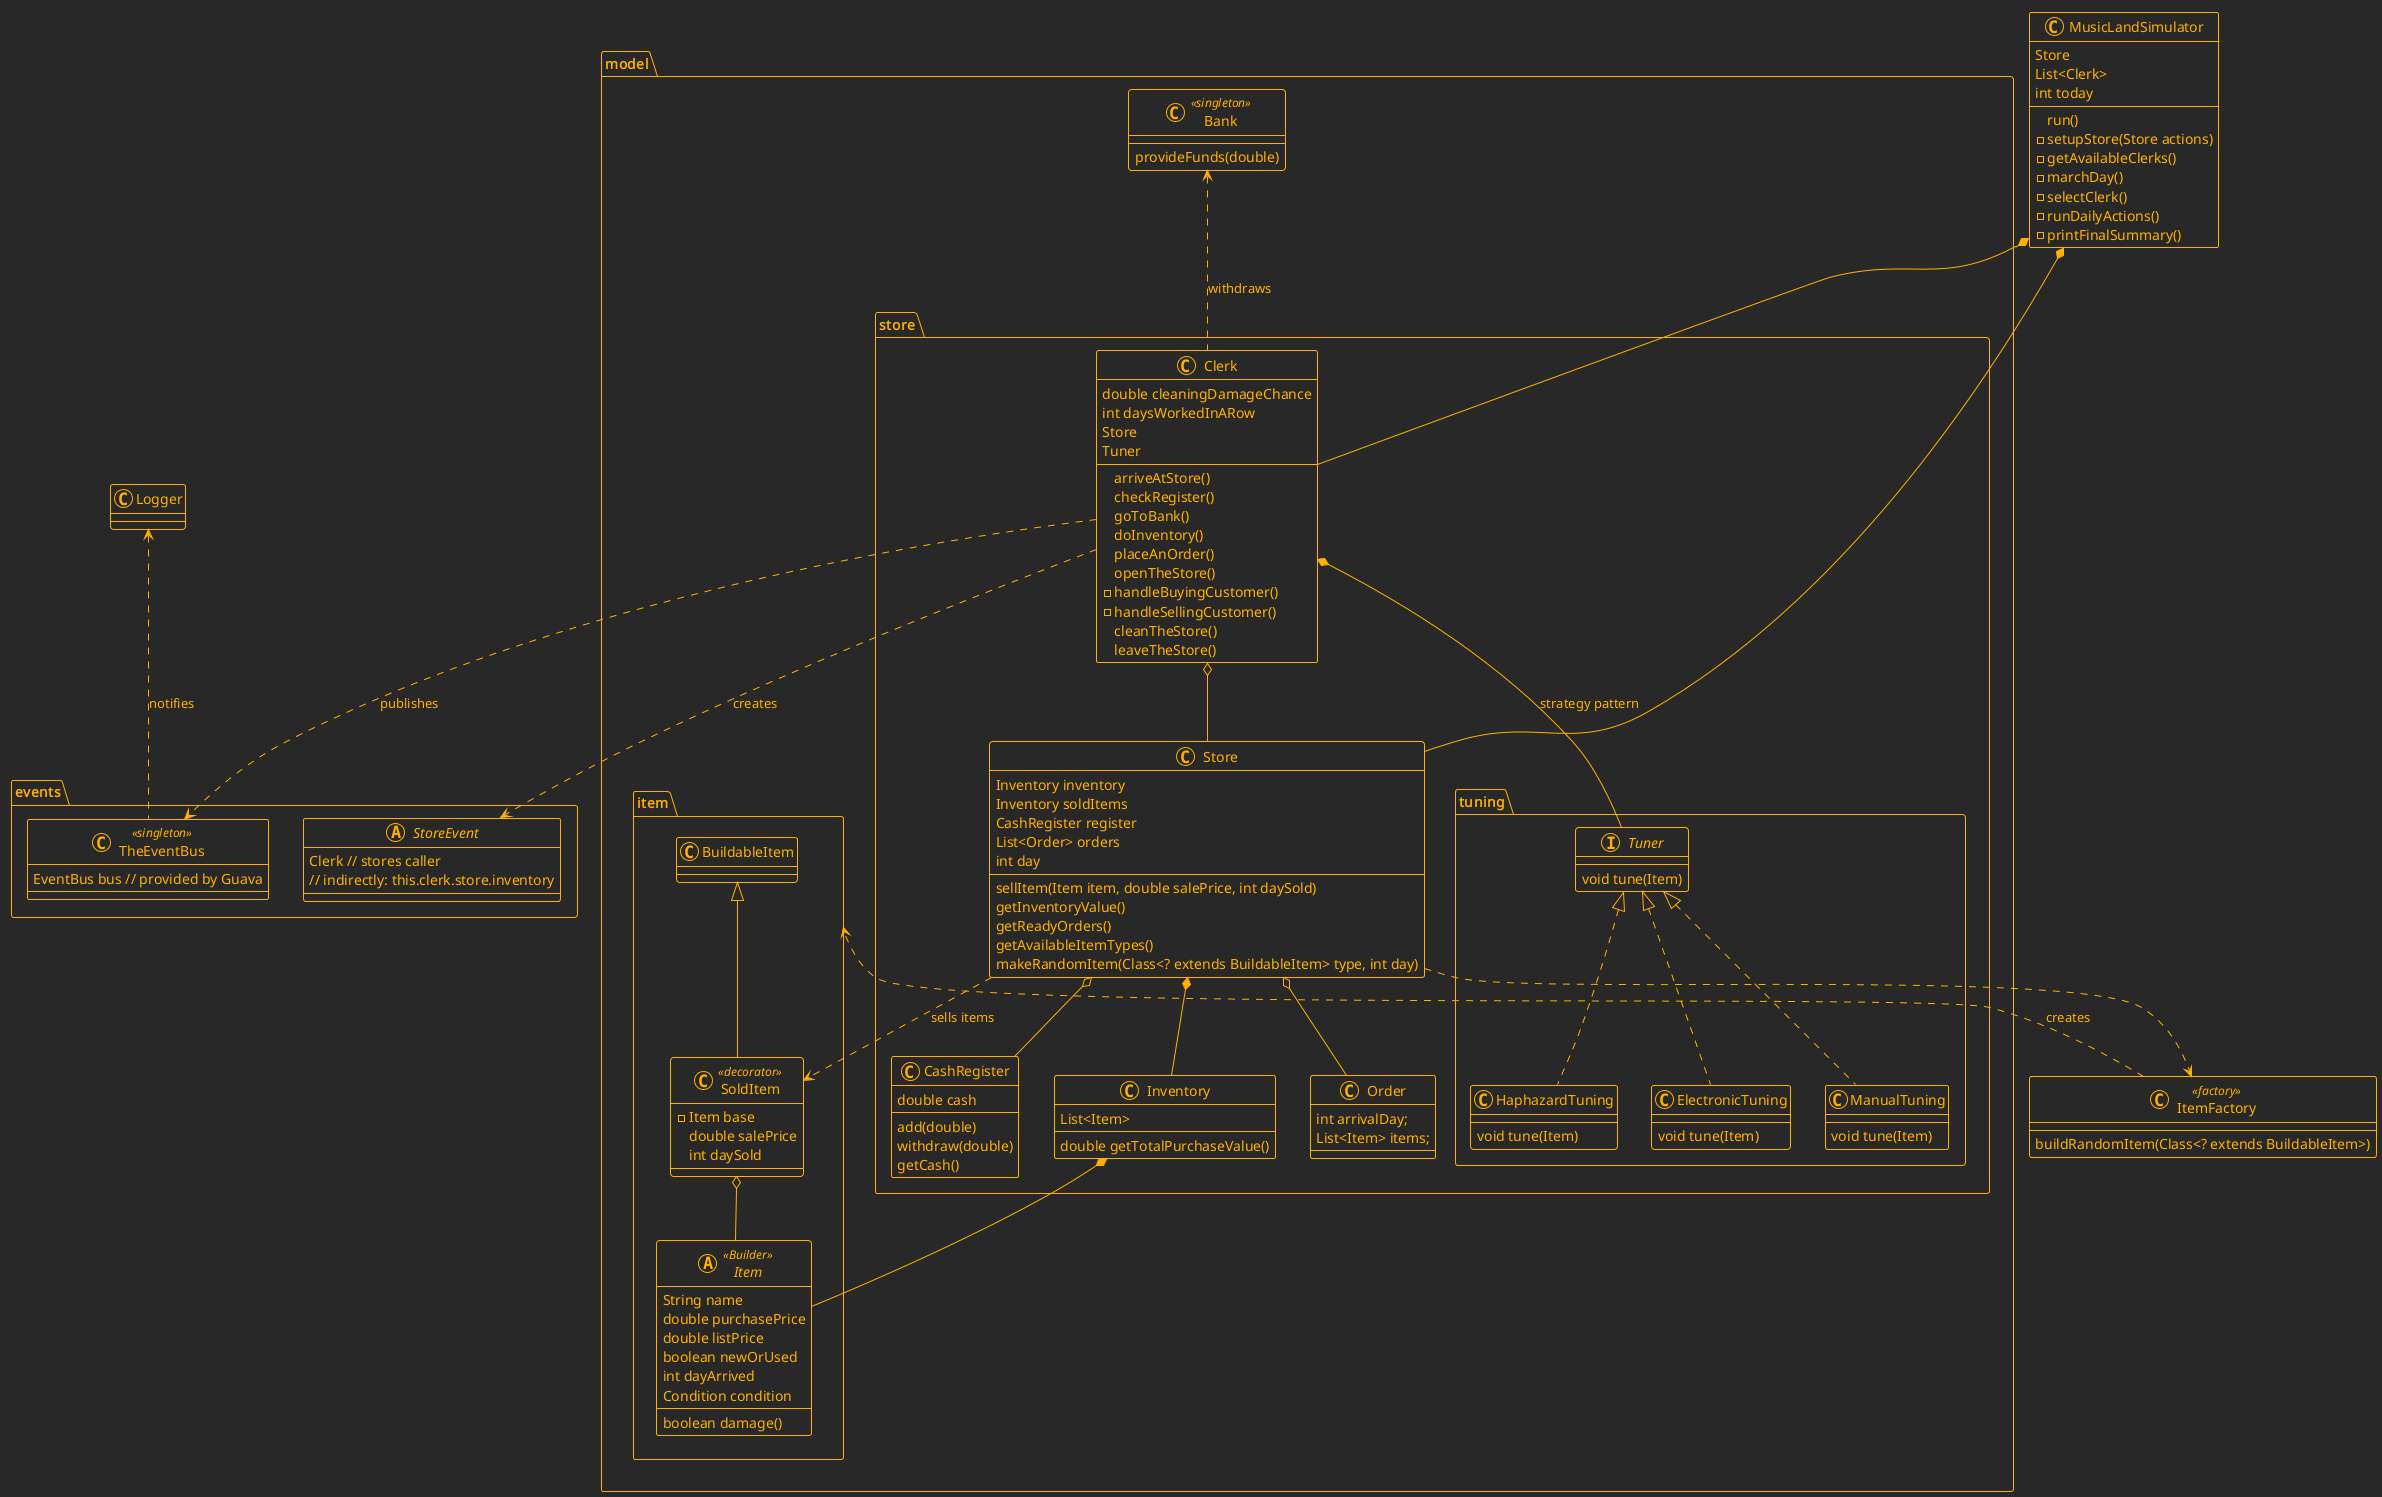

The diagram above was rendered by PlantUML. Its source (embedded in the PNG):
@startuml

!theme crt-amber

<style>
header {
  HorizontalAlignment left
}
</style>

package "model" {

  '================================================================
  ' Item Package: Defines all sellable items and their properties.
  '================================================================
  package "item" {

    ' --- Base Item Definition ---
    abstract class Item <<Builder>> {
      String name
      double purchasePrice
      double listPrice
      boolean newOrUsed
      int dayArrived
      Condition condition
      boolean damage()
    }

    /'  note top'/
    /'    All subclasses of 'Item' follow a hierarchical'/
    /'    builder pattern. See baeldung.com link in the'/
    /'    source code.'/
    /'  end note'/

    class SoldItem <<decorator>> extends BuildableItem {
      - Item base
      double salePrice
      int daySold
    }

  /''/
  /'  enum Condition {'/
  /'    POOR'/
  /'    FAIR'/
  /'    GOOD'/
  /'    VERY_GOOD'/
  /'    EXCELLENT'/
  /'  }'/
  /''/
  /'  ' --- Music Media ---'/
  /'  abstract class Music <<Builder>> extends BuildableItem {'/
  /'    String band'/
  /'    String album'/
  /'  }'/
  /'  class PaperScore <<Builder>> extends Music {}'/
  /'  class CD <<Builder>> extends Music {}'/
  /'  class Vinyl <<Builder>> extends Music {}'/
  /'  class Cassette <<Builder>> extends Music {}'/
  /''/
  /'  ' --- Media Players ---'/
  /'  abstract class Players <<Builder>> extends BuildableItem {'/
  /'    boolean isEqualized'/
  /'  }'/
  /'  class CDPlayer <<Builder>> extends Players {}'/
  /'  class RecordPlayer <<Builder>> extends Players {}'/
  /'  class MP3Player <<Builder>> extends Players {}'/
  /'  class CassettePlayer <<Builder>> extends Music {}'/
  /''/
  /'  ' --- Instruments ---'/
  /'  abstract class Instruments <<Builder>> extends BuildableItem {}'/
  /''/
  /'  abstract class Stringed <<Builder>> extends Instruments {'/
  /'    boolean isElectric'/
  /'    boolean isTuned'/
  /'  }'/
  /'  class Guitar <<Builder>> extends Stringed {}'/
  /'  class Bass <<Builder>> extends Stringed {}'/
  /'  class Mandolin <<Builder>> extends Stringed {}'/
  /''/
  /'  abstract class Wind <<Builder>> extends Instruments {'/
  /'    boolean isAdjusted'/
  /'  }'/
  /'  class Flute <<Builder>> extends Wind {'/
  /'    FluteMaterial type'/
  /'  }'/
  /'  enum FluteMaterial {'/
  /'    SILVER'/
  /'    WOOD'/
  /'    GOLD'/
  /'  }'/
  /'  class Harmonica <<Builder>> extends Wind {'/
  /'    HarmonicaKey key'/
  /'  }'/
  /'  enum HarmonicaKey {'/
  /'    A'/
  /'    C'/
  /'    F'/
  /'    G'/
  /'  }'/
  /'  class Saxophone <<Builder>> extends Wind {}'/
  /''/
  /'  ' --- Clothing ---'/
  /'  abstract class Clothing <<Builder>> extends BuildableItem {}'/
  /'  class Hat <<Builder>> extends Clothing {'/
  /'    String hatSize'/
  /'  }'/
  /'  class Shirt <<Builder>> extends Clothing {'/
  /'    ShirtSize shirtSize'/
  /'  }'/
  /'  enum ShirtSize {'/
  /'    XS'/
  /'    S'/
  /'    M'/
  /'    LG'/
  /'    XL'/
  /'  }'/
  /'  class Bandana <<Builder>> extends Clothing {}'/
  /''/
  /'  ' --- Accessories ---'/
  /'  abstract class Accessories <<Builder>> extends BuildableItem {}'/
  /'  class PracticeAmp <<Builder>> extends Accessories {'/
  /'    int wattage'/
  /'  }'/
  /'  class Cable <<Builder>> extends Accessories {'/
  /'    int length'/
  /'  }'/
  /'  class Strings <<Builder>> extends Accessories {'/
  /'    StringType type'/
  /'  }'/
  /'  enum StringType {'/
  /'    GUITAR'/
  /'    BASS'/
  /'    MANDOLIN'/
  /'  }'/
  /'  class GigBag <<Builder>> extends Accessories {}'/
  /''/
  /'  ' --- Relationships within Item Package ---'/
  /'  Item --> Condition : has a'/
  /'  Flute --> FluteMaterial : has a'/
  /'  Harmonica --> HarmonicaKey : has a'/
  /'  Shirt --> ShirtSize : has a'/
  /'  Strings --> StringType : has a'/
  SoldItem o-- Item

  }

  '================================================================
  ' Store Package: Defines the store, staff, and customer logic.
  '================================================================
  package "store" {
    class Store {
      Inventory inventory
      Inventory soldItems
      CashRegister register
      List<Order> orders
      int day
      sellItem(Item item, double salePrice, int daySold)
      getInventoryValue()
      getReadyOrders()
      getAvailableItemTypes()
      makeRandomItem(Class<? extends BuildableItem> type, int day)
    }

    class Inventory {
      List<Item>
      double getTotalPurchaseValue()
    }

    class Order {
      int arrivalDay;
      List<Item> items;
    }

    class CashRegister {
      double cash
      add(double)
      withdraw(double)
      getCash()
    }

    class Clerk {
      double cleaningDamageChance
      int daysWorkedInARow
      Store
      Tuner
      arriveAtStore()
      checkRegister()
      goToBank()
      doInventory()
      placeAnOrder()
      openTheStore()
      -handleBuyingCustomer()
      -handleSellingCustomer()
      cleanTheStore()
      leaveTheStore()
    }

    package "tuning" {
      interface Tuner {
        void tune(Item)
      }

      class HaphazardTuning implements Tuner {
        void tune(Item)
      }

      class ElectronicTuning implements Tuner {
        void tune(Item)
      }

      class ManualTuning implements Tuner {
        void tune(Item)
      }

    }

    ' --- Relationships within Store Package ---
    Store o-- Order
    Store o-- CashRegister
    Store *-- Inventory
    Store ..> SoldItem : sells items
    Inventory *-- Item
    Clerk o-- Store
    Clerk *-- Tuner : strategy pattern
  }

  '================================================================
  ' Singleton and Factory Definitions
  '================================================================
  class Bank <<singleton>> {
    provideFunds(double)
  }

  Bank <.. Clerk : withdraws

}

package "events" {
  class TheEventBus <<singleton>> {
    EventBus bus // provided by Guava
  }

  abstract class StoreEvent {
    Clerk // stores caller
    // indirectly: this.clerk.store.inventory
  }

  /''Publish which clerk has arrived at the store.'/
  /''Publish number of items added to inventory (if any).'/
  /'class ArriveAtStoreEvent extends StoreEvent {'/
  /'  Clerk'/
  /'  Store'/
  /'}'/
  /''/
  /''Publish the amount of money in the register.'/
  /'class CheckRegisterEvent extends StoreEvent {'/
  /'  Clerk'/
  /'  Store'/
  /'}'/
  /''/
  /''Publish the amount of money in the register.'/
  /'class GoToBankEvent extends StoreEvent {'/
  /'  Clerk'/
  /'  Store'/
  /'  int newAmntInRegister'/
  /'}'/
  /''/
  /''Publish the total number of items.'/
  /''DoInventory: Publish the total purchase price value of inventory items.'/
  /'class DoInventoryEvent extends StoreEvent {'/
  /'  Clerk'/
  /'  Store'/
  /'  Inventory recentlyDamaged'/
  /'}'/
  /''/
  /''Publish the total number of items ordered.'/
  /'class PlaceAnOrderEvent extends StoreEvent {'/
  /'  Clerk'/
  /'  Store'/
  /'  Inventory recentlyOrdered'/
  /'}'/
  /''/
  /''Publish the total number of items sold.'/
  /'class OpenTheStoreEvent extends StoreEvent {'/
  /'  Clerk'/
  /'  Store'/
  /'  Inventory recentlySold'/
  /'  Inventory recentlyPurchased'/
  /'}'/
  /''/
  /''Publish the total number of items damaged in cleaning.'/
  /'class CleanTheStoreEvent extends StoreEvent {'/
  /'  Clerk'/
  /'  Store'/
  /'  Inventory recentlyDamaged'/
  /'}'/
  /''/
  /''Publish which clerk has left the store'/
  /'class LeaveTheStoreEvent extends StoreEvent {'/
  /'  Clerk'/
  /'  Store'/
  /'}'/

  ' --- Relationships within Package ---
  Clerk ..> TheEventBus : publishes
  Clerk ..> StoreEvent : creates
  /'DoInventoryEvent o-- Inventory'/
  /'PlaceAnOrderEvent o-- Inventory'/
  /'OpenTheStoreEvent o-- Inventory'/
  /'CleanTheStoreEvent o-- Inventory'/

}

'================================================================
' Top-Level Simulation Components
'================================================================
class Logger {
}

class ItemFactory <<factory>> {
  buildRandomItem(Class<? extends BuildableItem>)
}

class MusicLandSimulator {
  Store
  List<Clerk>
  int today
  run()
  -setupStore(Store actions)
  -getAvailableClerks()
  -marchDay()
  -selectClerk()
  -runDailyActions()
  -printFinalSummary()
}

' --- Top-Level Relationships ---
MusicLandSimulator *-- Store
MusicLandSimulator *-- Clerk
Store ..> ItemFactory
ItemFactory ..> item : creates
Logger <.. TheEventBus : notifies

@enduml